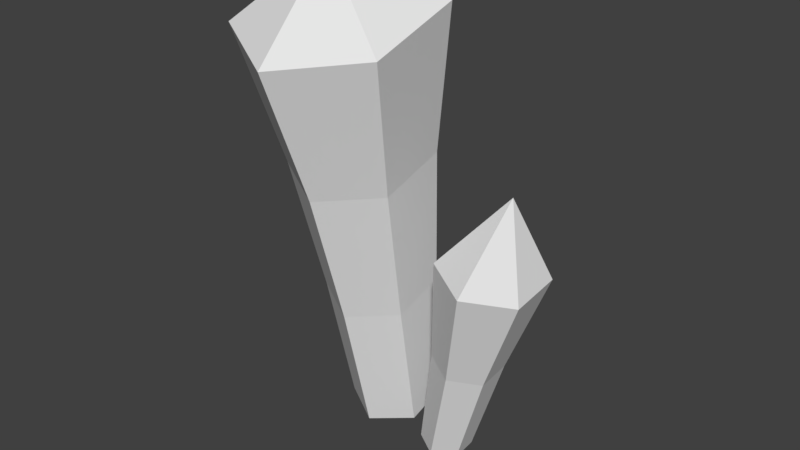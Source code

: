 # Source: Crystals2.blend  (saved by Blender 2.79.0; exported with 4.5.12 LTS)
import bpy
from mathutils import Matrix  # noqa: F401  (used for matrix-valued properties, if any)

bpy.ops.wm.read_factory_settings(use_empty=True)
scene = bpy.context.scene
scene.name = 'Scene'

# ---- collections
col_collection_6 = bpy.data.collections.new('Collection 6'); scene.collection.children.link(col_collection_6)

# ---- world
world_world = bpy.data.worlds.new('World'); scene.world = world_world
world_world.color = (0.05088, 0.05088, 0.05088)
world_world.use_sun_shadow = False
world_world.sun_shadow_jitter_overblur = 0.0
world_world.cycles.sampling_method = 'MANUAL'

# ---- meshes
me_cylinder_004 = bpy.data.meshes.new('Cylinder.004')
me_cylinder_004.from_pydata([(-0.1724, 0.2498, 0.08011), (-0.1724, 0.1694, 1.281), (-0.0602, 0.1868, 0.061), (0.05733, 0.04031, 1.242), (-0.0602, 0.06072, 0.02278), (0.05733, -0.2179, 1.164), (-0.1724, -0.002314, 0.003675), (-0.1724, -0.3469, 1.125), (-0.2845, 0.06072, 0.02278), (-0.4021, -0.2179, 1.164), (-0.2845, 0.1868, 0.061), (-0.4021, 0.04031, 1.242), (-0.1525, -0.1399, 1.369), (0.1418, 0.05675, 0.04169), (0.3605, 0.05039, 0.6294), (0.1415, -0.01042, 0.0328), (0.36, -0.08716, 0.6111), (0.08299, -0.0459, 0.03769), (0.2401, -0.1598, 0.6212), (0.02471, -0.01421, 0.05146), (0.1207, -0.09491, 0.6494), (0.02496, 0.05296, 0.06035), (0.1213, 0.04264, 0.6676), (0.0835, 0.08844, 0.05546), (0.2411, 0.1153, 0.6576), (0.2977, -0.03806, 0.8545), (-0.1724, 0.2007, 0.4737), (-0.1724, 0.169, 0.8726), (-0.006079, 0.07552, 0.8443), (-0.04087, 0.1268, 0.4513), (-0.006079, -0.1114, 0.7876), (-0.04087, -0.02098, 0.4065), (-0.1724, -0.2048, 0.7593), (-0.1724, -0.09488, 0.3841), (-0.3387, -0.1114, 0.7876), (-0.3039, -0.02098, 0.4065), (-0.3387, 0.07552, 0.8443), (-0.3039, 0.1268, 0.4513), (0.241, 0.04742, 0.3364), (0.2406, -0.0433, 0.3244), (0.1616, -0.09121, 0.331), (0.08288, -0.04841, 0.3496), (0.08322, 0.04231, 0.3616), (0.1623, 0.09022, 0.355)], [], [(27, 1, 3, 28), (28, 3, 5, 30), (30, 5, 7, 32), (32, 7, 9, 34), (3, 1, 12), (34, 9, 11, 36), (36, 11, 1, 27), (0, 2, 4, 6, 8, 10), (7, 5, 12), (1, 11, 12), (9, 7, 12), (5, 3, 12), (11, 9, 12), (38, 14, 16, 39), (39, 16, 18, 40), (40, 18, 20, 41), (41, 20, 22, 42), (16, 14, 25), (42, 22, 24, 43), (43, 24, 14, 38), (13, 15, 17, 19, 21, 23), (20, 18, 25), (14, 24, 25), (22, 20, 25), (18, 16, 25), (24, 22, 25), (10, 37, 26, 0), (37, 36, 27, 26), (8, 35, 37, 10), (35, 34, 36, 37), (6, 33, 35, 8), (33, 32, 34, 35), (4, 31, 33, 6), (31, 30, 32, 33), (2, 29, 31, 4), (29, 28, 30, 31), (0, 26, 29, 2), (26, 27, 28, 29), (23, 43, 38, 13), (21, 42, 43, 23), (19, 41, 42, 21), (17, 40, 41, 19), (15, 39, 40, 17), (13, 38, 39, 15)])
_uv = me_cylinder_004.uv_layers.new(name='UVMap')
_uv.uv.foreach_set('vector', [0.5346, 0.3607, 0.5408, 0.524, 0.4204, 0.5119, 0.4475, 0.3519, 0.4475, 0.3519, 0.4204, 0.5119, 0.3617, 0.4868, 0.405, 0.3338, 0.09429, 0.2731, 0.04095, 0.1216, 0.1011, 0.1204, 0.1379, 0.2723, 0.1379, 0.2723, 0.1011, 0.1204, 0.2206, 0.1023, 0.2243, 0.2591, 0.4856, 0.7582, 0.4051, 0.8122, 0.3617, 0.7039, 0.2243, 0.2591, 0.2206, 0.1023, 0.2798, 0.08524, 0.2672, 0.2468, 0.7478, 0.252, 0.7414, 0.3474, 0.6227, 0.3267, 0.6619, 0.237, 0.8289, 0.9332, 0.8289, 0.8811, 0.8803, 0.8543, 0.9317, 0.8795, 0.9317, 0.9316, 0.8803, 0.9584, 0.4051, 0.5961, 0.4856, 0.6501, 0.3617, 0.7039, 0.6227, 0.3267, 0.7414, 0.3474, 0.6486, 0.4491, 0.2206, 0.1023, 0.1011, 0.1204, 0.1391, 0.03604, 0.4856, 0.6501, 0.4856, 0.7582, 0.3617, 0.7039, 0.7414, 0.3474, 0.7845, 0.4153, 0.6486, 0.4491, 0.9337, 0.243, 0.9286, 0.1201, 0.9591, 0.1147, 0.9538, 0.2395, 0.7418, 0.6513, 0.747, 0.7736, 0.7138, 0.775, 0.7199, 0.6523, 0.7199, 0.6523, 0.7138, 0.775, 0.6516, 0.7653, 0.6789, 0.6458, 0.6789, 0.6458, 0.6516, 0.7653, 0.6227, 0.7541, 0.6598, 0.6384, 0.3915, 0.9563, 0.3617, 0.9077, 0.4501, 0.8843, 0.9081, 0.6055, 0.8926, 0.6844, 0.8289, 0.6845, 0.8661, 0.6056, 0.8927, 0.2493, 0.8664, 0.1296, 0.9286, 0.1201, 0.9337, 0.243, 0.211, 0.6672, 0.2378, 0.6539, 0.2645, 0.6678, 0.2645, 0.6949, 0.2378, 0.7082, 0.211, 0.6944, 0.6516, 0.7653, 0.7138, 0.775, 0.6733, 0.8502, 0.9286, 0.1201, 0.8664, 0.1296, 0.8853, 0.03604, 0.8926, 0.6844, 0.9283, 0.7169, 0.8466, 0.7822, 0.4501, 0.964, 0.3915, 0.9563, 0.4501, 0.8843, 0.8289, 0.6845, 0.8926, 0.6844, 0.8466, 0.7822, 0.7845, 0.04614, 0.7636, 0.1506, 0.6957, 0.1388, 0.7265, 0.03604, 0.7636, 0.1506, 0.7478, 0.252, 0.6619, 0.237, 0.6957, 0.1388, 0.2509, 0.5724, 0.2356, 0.4158, 0.2695, 0.4061, 0.2798, 0.5641, 0.2356, 0.4158, 0.2243, 0.2591, 0.2672, 0.2468, 0.2695, 0.4061, 0.1926, 0.5813, 0.1672, 0.4262, 0.2356, 0.4158, 0.2509, 0.5724, 0.1672, 0.4262, 0.1379, 0.2723, 0.2243, 0.2591, 0.2356, 0.4158, 0.1632, 0.5819, 0.1327, 0.4269, 0.1672, 0.4262, 0.1926, 0.5813, 0.1327, 0.4269, 0.09429, 0.2731, 0.1379, 0.2723, 0.1672, 0.4262, 0.06965, 0.8414, 0.05769, 0.7456, 0.1274, 0.7532, 0.1291, 0.848, 0.05769, 0.7456, 0.04095, 0.6539, 0.1291, 0.6637, 0.1274, 0.7532, 0.5408, 0.04199, 0.5357, 0.2005, 0.4668, 0.1935, 0.482, 0.03604, 0.5357, 0.2005, 0.5346, 0.3607, 0.4475, 0.3519, 0.4668, 0.1935, 0.9138, 0.3699, 0.8927, 0.2493, 0.9337, 0.243, 0.9442, 0.3652, 0.9283, 0.5212, 0.9081, 0.6055, 0.8661, 0.6056, 0.8973, 0.5212, 0.7005, 0.5266, 0.6789, 0.6458, 0.6598, 0.6384, 0.6863, 0.5212, 0.7308, 0.5314, 0.7199, 0.6523, 0.6789, 0.6458, 0.7005, 0.5266, 0.747, 0.5307, 0.7418, 0.6513, 0.7199, 0.6523, 0.7308, 0.5314, 0.9442, 0.3652, 0.9337, 0.243, 0.9538, 0.2395, 0.9591, 0.3626])
me_cylinder_004.use_remesh_preserve_volume = False
me_cylinder_004.use_remesh_preserve_attributes = False
me_cylinder_004.use_mirror_vertex_groups = False
me_cylinder_004.update()

# ---- objects
ob_cylinder = bpy.data.objects.new('Cylinder', me_cylinder_004)

# ---- transforms, parenting, visibility, modifiers, constraints
ob_cylinder.location = (0.0, 0.0, 0.0)
ob_cylinder.lineart.crease_threshold = 0.0

# ---- collection membership
col_collection_6.objects.link(ob_cylinder)

# ---- scene / render settings (as saved in the file)
scene.frame_start = 1; scene.frame_end = 250; scene.frame_set(1)
scene.render.engine = 'BLENDER_EEVEE_NEXT'
scene.render.resolution_percentage = 50
scene.render.dither_intensity = 0.0
scene.cycles.use_denoising = False
scene.cycles.samples = 128
scene.cycles.sampling_pattern = 'TABULATED_SOBOL'
scene.cycles.light_sampling_threshold = 0.0
scene.cycles.use_adaptive_sampling = False
scene.cycles.use_light_tree = False
scene.cycles.blur_glossy = 0.0
scene.cycles.sample_clamp_indirect = 0.0
scene.view_settings.view_transform = 'Standard'
bpy.context.view_layer.update()

# ---- added for rendering (the .blend has no active camera and no usable light): camera, sun
cam_auto = bpy.data.cameras.new('AutoCamera')
cam_auto.lens = 50.0
cam_auto.sensor_width = 36.0
cam_auto.clip_end = 1000.0
ob_auto_camera = bpy.data.objects.new('AutoCamera', cam_auto)
scene.collection.objects.link(ob_auto_camera)
ob_auto_camera.location = (1.52784, -1.90693, 1.92523)
ob_auto_camera.rotation_euler = (1.09748, -7.21219e-08, 0.694738)
scene.camera = ob_auto_camera
light_auto_sun = bpy.data.lights.new('AutoSun', 'SUN')
light_auto_sun.energy = 3.0
light_auto_sun.angle = 0.0523599
ob_auto_sun = bpy.data.objects.new('AutoSun', light_auto_sun)
scene.collection.objects.link(ob_auto_sun)
ob_auto_sun.rotation_euler = (0.872665, 0.174533, 0.523599)
bpy.context.view_layer.update()
